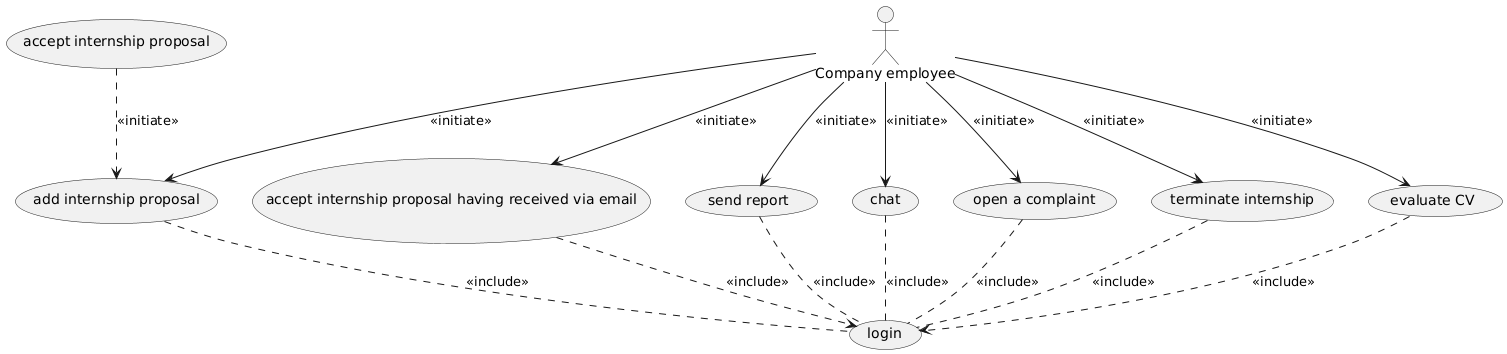

The diagram above was rendered by PlantUML. Its source (embedded in the PNG):
@startuml
"Company employee" --> (evaluate CV) : <<initiate>>
(evaluate CV) ..> (login) : <<include>>

"Company employee" --> (add internship proposal) : <<initiate>>
(accept internship proposal) ..> (add internship proposal) : <<initiate>>
(add internship proposal) .. (login) : <<include>>

"Company employee" --> (accept internship proposal having received via email): <<initiate>> 
(accept internship proposal having received via email) ..> (login) : <<include>>

"Company employee" --> (send report) : <<initiate>>
(send report) .. (login) : <<include>>

"Company employee" --> (chat) : <<initiate>>
(chat) .. (login) : <<include>>

"Company employee" --> (open a complaint) : <<initiate>>
(open a complaint) .. (login) : <<include>>

"Company employee" --> (terminate internship) : <<initiate>>
(terminate internship) .. (login) : <<include>>
@enduml